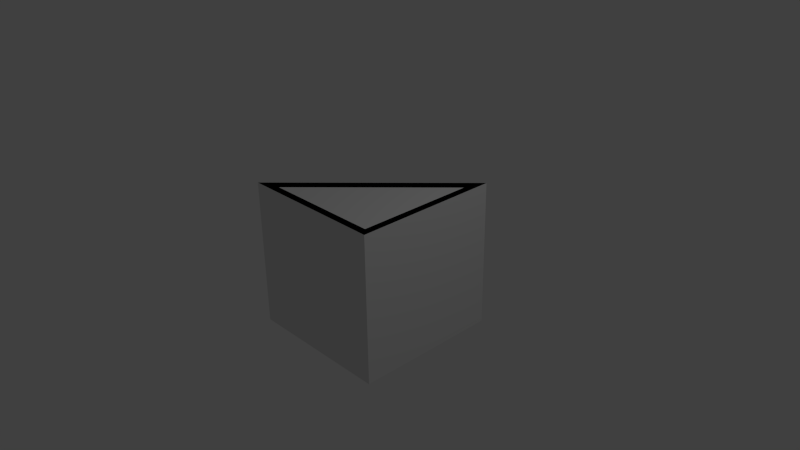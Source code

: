 # Source: v_1x1x1_g_45.blend  (saved by Blender 2.69.0; exported with 4.5.12 LTS)
import bpy
from mathutils import Matrix  # noqa: F401  (used for matrix-valued properties, if any)

bpy.ops.wm.read_factory_settings(use_empty=True)
scene = bpy.context.scene
scene.name = 'Scene'

# ---- collections
col_collection_1 = bpy.data.collections.new('Collection 1'); scene.collection.children.link(col_collection_1)

# ---- materials (node trees are filled in below, after node groups)
mat_material_001 = bpy.data.materials.new('Material.001')
mat_material_001.alpha_threshold = 0.0
mat_material_001.use_transparent_shadow = False
mat_material_001.roughness = 0.5
mat_material_001.line_color = (0.0, 0.0, 0.0, 1.0)
mat_material = bpy.data.materials.new('Material')
mat_material.alpha_threshold = 0.0
mat_material.use_transparent_shadow = False
mat_material.roughness = 0.5
mat_material.line_color = (0.0, 0.0, 0.0, 1.0)

# ---- material node trees

# ---- world
world_world = bpy.data.worlds.new('World'); scene.world = world_world
world_world.color = (0.05088, 0.05088, 0.05088)
world_world.use_sun_shadow = False
world_world.sun_shadow_jitter_overblur = 0.0
world_world.cycles.sampling_method = 'MANUAL'
world_world.cycles.sample_map_resolution = 256

# ---- cameras
cam_camera = bpy.data.cameras.new('Camera')
cam_camera.clip_end = 100.0
cam_camera.lens = 35.0
cam_camera.sensor_width = 32.0
cam_camera.sensor_height = 18.0
cam_camera.ortho_scale = 7.314
cam_camera.dof.focus_distance = 0.0
cam_camera.dof.aperture_fstop = 128.0

# ---- lights
light_lamp = bpy.data.lights.new('Lamp', 'POINT')
light_lamp.transmission_factor = 0.0
light_lamp.cutoff_distance = 30.0
light_lamp.energy = 100.0
light_lamp.shadow_buffer_clip_start = 1.001
light_lamp.shadow_soft_size = 0.1
light_lamp.shadow_maximum_resolution = 0.006
light_lamp.use_absolute_resolution = True
light_lamp.cycles.use_multiple_importance_sampling = False

# ---- meshes
me_cube_002 = bpy.data.meshes.new('Cube.002')
me_cube_002.from_pydata([(-1.0, -1.0, -1.0), (0.0, 0.0, -1.0), (1.0, 1.0, -1.0), (1.0, -1.0, -1.0), (-1.0, -1.0, 1.0), (0.0, 0.0, 1.0), (1.0, 1.0, 1.0), (1.0, -1.0, 1.0)], [], [(4, 5, 1, 0), (5, 6, 2, 1), (6, 7, 3, 2), (7, 4, 0, 3), (0, 1, 2, 3), (7, 6, 5, 4)])
me_cube_002.use_remesh_preserve_volume = False
me_cube_002.use_remesh_preserve_attributes = False
me_cube_002.use_mirror_vertex_groups = False
me_cube_002.update()
me_cube_001 = bpy.data.meshes.new('Cube.001')
me_cube_001.from_pydata([(1.0, -5.364e-07, 1.0), (0.9, -0.9, 1.0), (-2.682e-07, -0.9, 1.0), (0.9, 0.7, 1.0), (2.235e-07, -2.384e-07, 0.8586), (-0.45, -1.0, 1.0), (0.45, -0.9, 1.0), (0.45, 0.45, 1.0), (-0.45, -0.9, 1.0), (0.9, -0.9, 0.9636), (0.05, -0.15, 0.8586), (-0.15, -0.15, 0.8586), (-0.3, -0.3, 0.8586), (-0.4, -0.6, 0.8586), (-0.3, -0.5, 0.8586), (-0.55, -0.75, 0.8586), (-0.6, -0.6, 0.8586), (-0.45, -0.65, 0.8586), (0.8, 0.6, 0.8586), (0.75, 0.75, 0.8586), (0.65, 0.45, 0.8586), (0.5, 0.3, 0.8586), (0.3, 0.3, 0.8586), (0.3, 0.1, 0.8586), (0.9, -1.0, 1.0), (0.9, -3.502e-07, 1.0), (1.0, -0.9, 1.0), (-0.45, -0.9, 0.9836), (0.95, 0.75, 0.8586), (-2.682e-07, -0.9, 0.9636), (0.1, -0.1, 0.8586), (-0.9, -0.9, 1.0), (0.9, 0.45, 1.0), (-0.7, -0.9, 0.9636), (0.45, -1.0, 1.0), (0.9, 0.45, 0.9836), (0.9, -0.45, 1.0), (-0.35, -0.55, 1.0), (0.55, 0.35, 0.9836), (0.15, -0.05, 0.8586), (-0.1, -0.3, 0.8586), (2.347e-07, -0.2, 0.8586), (-0.25, -0.45, 0.8586), (-0.15, -0.35, 0.8586), (-0.7, -0.9, 0.8586), (-0.75, -0.75, 0.8586), (-0.6, -0.8, 0.8586), (0.9, 0.7, 0.8586), (0.6, 0.6, 0.8586), (0.75, 0.55, 0.8586), (0.6, 0.4, 0.8586), (0.35, 0.15, 0.8586), (0.45, 0.25, 0.8586), (0.2, -8.047e-07, 0.8586), (0.15, 0.15, 0.8586), (0.45, 0.45, 0.8586), (0.9, 0.9, 0.8586), (0.45, -0.9, 0.9836), (0.9, 0.9, 1.0), (-1.0, -1.0, 1.0), (0.1, -0.1, 0.9636), (1.0, 0.8, 1.0), (0.1, -0.1, 1.0), (-0.8, -1.0, 1.0), (1.0, 0.45, 1.0), (-1.0, -1.0, 0.8586), (1.0, 1.0, 0.8586), (0.9, -0.45, 0.9836), (-0.75, -0.95, 0.8586), (1.0, 1.0, 1.0), (1.0, -1.0, 1.0), (-0.7, -0.9, 1.0), (0.55, 0.35, 1.0), (1.0, -0.45, 1.0), (-0.45, -0.45, 1.0), (0.9, -3.502e-07, 0.9636), (-0.45, -0.45, 0.8586), (-5.364e-07, -1.0, 1.0), (2.384e-07, -2.98e-07, 1.0), (-0.35, -0.55, 0.9836), (-0.9, -0.9, 0.8586), (0.9, 0.7, 0.9636), (0.45, -0.45, 0.9886), (-0.35, -0.55, 0.8586), (0.55, 0.35, 0.8586), (1.0, -5.364e-07, -1.0), (0.9, -0.9, -1.0), (-2.682e-07, -0.9, -1.0), (0.9, 0.7, -1.0), (2.235e-07, -2.384e-07, -0.8586), (-0.45, -1.0, -1.0), (0.45, -0.9, -1.0), (0.45, 0.45, -1.0), (-0.45, -0.9, -1.0), (0.9, -0.9, -0.9636), (0.05, -0.15, -0.8586), (-0.15, -0.15, -0.8586), (-0.3, -0.3, -0.8586), (-0.4, -0.6, -0.8586), (-0.3, -0.5, -0.8586), (-0.55, -0.75, -0.8586), (-0.6, -0.6, -0.8586), (-0.45, -0.65, -0.8586), (0.8, 0.6, -0.8586), (0.75, 0.75, -0.8586), (0.65, 0.45, -0.8586), (0.5, 0.3, -0.8586), (0.3, 0.3, -0.8586), (0.3, 0.1, -0.8586), (0.9, -1.0, -1.0), (0.9, -3.502e-07, -1.0), (1.0, -0.9, -1.0), (-0.45, -0.9, -0.9836), (0.95, 0.75, -0.8586), (-2.682e-07, -0.9, -0.9636), (0.1, -0.1, -0.8586), (-0.9, -0.9, -1.0), (0.9, 0.45, -1.0), (-0.7, -0.9, -0.9636), (0.45, -1.0, -1.0), (0.9, 0.45, -0.9836), (0.9, -0.45, -1.0), (-0.35, -0.55, -1.0), (0.55, 0.35, -0.9836), (0.15, -0.05, -0.8586), (-0.1, -0.3, -0.8586), (2.347e-07, -0.2, -0.8586), (-0.25, -0.45, -0.8586), (-0.15, -0.35, -0.8586), (-0.7, -0.9, -0.8586), (-0.75, -0.75, -0.8586), (-0.6, -0.8, -0.8586), (0.9, 0.7, -0.8586), (0.6, 0.6, -0.8586), (0.75, 0.55, -0.8586), (0.6, 0.4, -0.8586), (0.35, 0.15, -0.8586), (0.45, 0.25, -0.8586), (0.2, -8.047e-07, -0.8586), (0.15, 0.15, -0.8586), (0.45, 0.45, -0.8586), (0.9, 0.9, -0.8586), (0.45, -0.9, -0.9836), (0.9, 0.9, -1.0), (-1.0, -1.0, -1.0), (0.1, -0.1, -0.9636), (3.986e-07, -2.57e-07, 0.0), (0.05, -0.15, 0.0), (-0.3, -0.3, 0.0), (-0.25, -0.45, 0.0), (-0.45, -0.45, 0.0), (-0.3, -0.5, 0.0), (-0.6, -0.6, 0.0), (-0.55, -0.75, 0.0), (-0.75, -0.75, 0.0), (-0.7, -0.9, 0.0), (0.5, 0.3, 0.0), (0.6, 0.4, 0.0), (0.15, 0.15, 0.0), (0.2, -5.662e-07, 0.0), (1.0, 1.0, 0.0), (-0.75, -0.95, 0.0), (0.9, 0.9, 0.0), (-1.0, -1.0, 0.0), (0.15, -0.05, 0.0), (-0.15, -0.15, 0.0), (-0.1, -0.3, 0.0), (1.155e-07, -0.2, 0.0), (-0.15, -0.35, 0.0), (-0.4, -0.6, 0.0), (-0.45, -0.65, 0.0), (-0.6, -0.8, 0.0), (0.75, 0.75, 0.0), (0.8, 0.6, 0.0), (0.9, 0.7, 0.0), (0.6, 0.6, 0.0), (0.65, 0.45, 0.0), (0.75, 0.55, 0.0), (0.45, 0.45, 0.0), (0.3, 0.3, 0.0), (0.35, 0.15, 0.0), (0.45, 0.25, 0.0), (0.3, 0.1, 0.0), (1.0, 0.8, -1.0), (0.1, -0.1, -1.0), (-0.8, -1.0, -1.0), (1.0, 0.45, -1.0), (-1.0, -1.0, -0.8586), (1.0, 1.0, -0.8586), (0.9, -0.45, -0.9836), (-0.75, -0.95, -0.8586), (1.0, 1.0, -1.0), (1.0, -1.0, -1.0), (-0.7, -0.9, -1.0), (0.55, 0.35, -1.0), (1.0, -0.45, -1.0), (-0.45, -0.45, -1.0), (0.9, -3.502e-07, -0.9636), (-0.45, -0.45, -0.8586), (-5.364e-07, -1.0, -1.0), (2.384e-07, -2.98e-07, -1.0), (-0.35, -0.55, -0.9836), (-0.9, -0.9, -0.8586), (0.9, 0.7, -0.9636), (0.45, -0.45, -0.9886), (-0.35, -0.55, -0.8586), (0.55, 0.35, -0.8586), (-0.9, -0.9, 0.0), (0.95, 0.75, 0.0), (1.0, -5.364e-07, 1.0), (0.9, -0.9, 1.0), (-2.682e-07, -0.9, 1.0), (0.9, 0.7, 1.0), (2.235e-07, -2.384e-07, 0.8586), (-0.45, -1.0, 1.0), (0.45, -0.9, 1.0), (0.45, 0.45, 1.0), (-0.45, -0.9, 1.0), (0.9, -0.9, 0.9636), (0.9, -1.0, 1.0), (0.9, -3.502e-07, 1.0), (1.0, -0.9, 1.0), (-0.45, -0.9, 0.9836), (0.95, 0.75, 0.8586), (-2.682e-07, -0.9, 0.9636), (0.1, -0.1, 0.8586), (-0.9, -0.9, 1.0), (0.9, 0.45, 1.0), (-0.7, -0.9, 0.9636), (0.45, -1.0, 1.0), (0.9, 0.45, 0.9836), (0.9, -0.45, 1.0), (-0.35, -0.55, 1.0), (0.55, 0.35, 0.9836), (0.45, 0.45, 0.8586), (0.9, 0.9, 0.8586), (0.45, -0.9, 0.9836), (0.9, 0.9, 1.0), (-1.0, -1.0, 1.0), (0.1, -0.1, 0.9636), (1.0, 0.8, 1.0), (0.1, -0.1, 1.0), (-0.8, -1.0, 1.0), (1.0, 0.45, 1.0), (-1.0, -1.0, 0.8586), (1.0, 1.0, 0.8586), (0.9, -0.45, 0.9836), (-0.75, -0.95, 0.8586), (1.0, 1.0, 1.0), (1.0, -1.0, 1.0), (-0.7, -0.9, 1.0), (0.55, 0.35, 1.0), (1.0, -0.45, 1.0), (-0.45, -0.45, 1.0), (0.9, -3.502e-07, 0.9636), (-0.45, -0.45, 0.8586), (-5.364e-07, -1.0, 1.0), (2.384e-07, -2.98e-07, 1.0), (-0.35, -0.55, 0.9836), (-0.9, -0.9, 0.8586), (0.9, 0.7, 0.9636), (0.45, -0.45, 0.9886), (-0.35, -0.55, 0.8586), (0.55, 0.35, 0.8586), (1.0, -5.364e-07, -1.0), (0.9, -0.9, -1.0), (-2.682e-07, -0.9, -1.0), (0.9, 0.7, -1.0), (2.235e-07, -2.384e-07, -0.8586), (-0.45, -1.0, -1.0), (0.45, -0.9, -1.0), (0.45, 0.45, -1.0), (-0.45, -0.9, -1.0), (0.9, -0.9, -0.9636), (0.9, -1.0, -1.0), (0.9, -3.502e-07, -1.0), (1.0, -0.9, -1.0), (-0.45, -0.9, -0.9836), (0.95, 0.75, -0.8586), (-2.682e-07, -0.9, -0.9636), (0.1, -0.1, -0.8586), (-0.9, -0.9, -1.0), (0.9, 0.45, -1.0), (-0.7, -0.9, -0.9636), (0.45, -1.0, -1.0), (0.9, 0.45, -0.9836), (0.9, -0.45, -1.0), (-0.35, -0.55, -1.0), (0.55, 0.35, -0.9836), (0.45, 0.45, -0.8586), (0.9, 0.9, -0.8586), (0.45, -0.9, -0.9836), (0.9, 0.9, -1.0), (-1.0, -1.0, -1.0), (0.1, -0.1, -0.9636), (1.0, 1.0, 0.0), (-0.75, -0.95, 0.0), (0.9, 0.9, 0.0), (-1.0, -1.0, 0.0), (1.0, 0.8, -1.0), (0.1, -0.1, -1.0), (-0.8, -1.0, -1.0), (1.0, 0.45, -1.0), (-1.0, -1.0, -0.8586), (1.0, 1.0, -0.8586), (0.9, -0.45, -0.9836), (-0.75, -0.95, -0.8586), (1.0, 1.0, -1.0), (1.0, -1.0, -1.0), (-0.7, -0.9, -1.0), (0.55, 0.35, -1.0), (1.0, -0.45, -1.0), (-0.45, -0.45, -1.0), (0.9, -3.502e-07, -0.9636), (-0.45, -0.45, -0.8586), (-5.364e-07, -1.0, -1.0), (2.384e-07, -2.98e-07, -1.0), (-0.35, -0.55, -0.9836), (-0.9, -0.9, -0.8586), (0.9, 0.7, -0.9636), (0.45, -0.45, -0.9886), (-0.35, -0.55, -0.8586), (0.55, 0.35, -0.8586), (-0.9, -0.9, 0.0), (0.95, 0.75, 0.0)], [], [(16, 152, 153, 15), (4, 146, 147, 10), (8, 2, 29, 27), (48, 49, 177, 175), (11, 165, 166, 40), (11, 41, 167, 165), (12, 148, 149, 42), (12, 43, 168, 148), (16, 17, 170, 152), (45, 154, 155, 44), (45, 46, 171, 154), (19, 172, 173, 18), (19, 47, 174, 172), (48, 175, 176, 20), (22, 179, 180, 51), (22, 52, 181, 179), (54, 158, 159, 53), (54, 23, 182, 158), (4, 39, 164, 146), (2, 6, 57, 29), (58, 56, 55, 7), (1, 6, 34, 24), (55, 178, 156, 21), (55, 50, 157, 178), (6, 1, 9, 57), (80, 76, 83, 68), (37, 74, 31, 71), (38, 81, 3, 72), (80, 31, 74, 76), (8, 71, 63, 5), (61, 3, 32, 64), (76, 150, 169, 13), (76, 14, 151, 150), (56, 162, 208, 28), (66, 160, 162, 56), (71, 31, 59, 63), (26, 1, 24, 70), (6, 2, 77, 34), (69, 58, 3, 61), (64, 32, 25, 0), (71, 8, 27, 33), (73, 36, 1, 26), (1, 36, 67, 9), (69, 66, 56, 58), (7, 55, 4, 78), (58, 7, 72, 3), (25, 32, 35, 75), (2, 8, 5, 77), (0, 25, 36, 73), (7, 78, 62, 72), (62, 78, 74, 37), (163, 65, 80, 207), (76, 74, 78, 4), (80, 68, 161, 207), (65, 59, 31, 80), (55, 56, 28, 84), (72, 62, 60, 38), (60, 62, 37, 79), (33, 79, 37, 71), (36, 25, 75, 67), (32, 3, 81, 35), (27, 29, 79, 33), (35, 81, 38, 75), (38, 60, 82, 75), (60, 79, 29, 82), (75, 82, 9, 67), (29, 57, 9, 82), (4, 55, 84, 30), (76, 4, 30, 83), (101, 100, 153, 152), (89, 95, 147, 146), (93, 112, 114, 87), (133, 175, 177, 134), (96, 125, 166, 165), (96, 165, 167, 126), (97, 127, 149, 148), (97, 148, 168, 128), (101, 152, 170, 102), (130, 129, 155, 154), (130, 154, 171, 131), (104, 103, 173, 172), (104, 172, 174, 132), (133, 105, 176, 175), (107, 136, 180, 179), (107, 179, 181, 137), (139, 138, 159, 158), (139, 158, 182, 108), (89, 146, 164, 124), (87, 114, 142, 91), (143, 92, 140, 141), (86, 109, 119, 91), (140, 106, 156, 178), (140, 178, 157, 135), (91, 142, 94, 86), (202, 190, 205, 198), (122, 193, 116, 196), (123, 194, 88, 203), (202, 198, 196, 116), (93, 90, 185, 193), (183, 186, 117, 88), (198, 98, 169, 150), (198, 150, 151, 99), (141, 113, 208, 162), (188, 141, 162, 160), (193, 185, 144, 116), (111, 192, 109, 86), (91, 119, 199, 87), (191, 183, 88, 143), (186, 85, 110, 117), (193, 118, 112, 93), (195, 111, 86, 121), (86, 94, 189, 121), (191, 143, 141, 188), (92, 200, 89, 140), (143, 88, 194, 92), (110, 197, 120, 117), (87, 199, 90, 93), (85, 195, 121, 110), (92, 194, 184, 200), (184, 122, 196, 200), (163, 207, 202, 187), (198, 89, 200, 196), (202, 207, 161, 190), (187, 202, 116, 144), (140, 206, 113, 141), (194, 123, 145, 184), (145, 201, 122, 184), (118, 193, 122, 201), (121, 189, 197, 110), (117, 120, 203, 88), (112, 118, 201, 114), (120, 197, 123, 203), (123, 197, 204, 145), (145, 204, 114, 201), (197, 189, 94, 204), (114, 204, 94, 142), (89, 115, 206, 140), (198, 205, 115, 89), (217, 222, 224, 211), (211, 224, 236, 215), (237, 216, 234, 235), (210, 219, 229, 215), (215, 236, 218, 210), (259, 247, 262, 255), (232, 250, 226, 253), (233, 251, 212, 260), (259, 255, 253, 226), (217, 214, 242, 250), (240, 243, 227, 212), (235, 223, 324, 297), (245, 235, 297, 295), (250, 242, 238, 226), (221, 249, 219, 210), (215, 229, 256, 211), (248, 240, 212, 237), (243, 209, 220, 227), (250, 228, 222, 217), (252, 221, 210, 231), (210, 218, 246, 231), (248, 237, 235, 245), (216, 257, 213, 234), (237, 212, 251, 216), (220, 254, 230, 227), (211, 256, 214, 217), (209, 252, 231, 220), (216, 251, 241, 257), (241, 232, 253, 257), (298, 323, 259, 244), (255, 213, 257, 253), (259, 323, 296, 247), (244, 259, 226, 238), (234, 263, 223, 235), (251, 233, 239, 241), (239, 258, 232, 241), (228, 250, 232, 258), (231, 246, 254, 220), (227, 230, 260, 212), (222, 228, 258, 224), (230, 254, 233, 260), (233, 254, 261, 239), (239, 261, 224, 258), (254, 246, 218, 261), (224, 261, 218, 236), (213, 225, 263, 234), (255, 262, 225, 213), (272, 266, 279, 277), (266, 270, 291, 279), (292, 290, 289, 271), (265, 270, 284, 274), (270, 265, 273, 291), (318, 314, 321, 306), (287, 312, 281, 309), (288, 319, 267, 310), (318, 281, 312, 314), (272, 309, 301, 269), (299, 267, 282, 302), (290, 297, 324, 278), (304, 295, 297, 290), (309, 281, 293, 301), (276, 265, 274, 308), (270, 266, 315, 284), (307, 292, 267, 299), (302, 282, 275, 264), (309, 272, 277, 283), (311, 286, 265, 276), (265, 286, 305, 273), (307, 304, 290, 292), (271, 289, 268, 316), (292, 271, 310, 267), (275, 282, 285, 313), (266, 272, 269, 315), (264, 275, 286, 311), (271, 316, 300, 310), (300, 316, 312, 287), (298, 303, 318, 323), (314, 312, 316, 268), (318, 306, 296, 323), (303, 293, 281, 318), (289, 290, 278, 322), (310, 300, 294, 288), (294, 300, 287, 317), (283, 317, 287, 309), (286, 275, 313, 305), (282, 267, 319, 285), (277, 279, 317, 283), (285, 319, 288, 313), (288, 294, 320, 313), (294, 317, 279, 320), (313, 320, 273, 305), (279, 291, 273, 320), (268, 289, 322, 280), (314, 268, 280, 321)])
me_cube_001.polygons.foreach_set('material_index', [0, 0, 1, 0, 0, 0, 0, 0, 0, 0, 0, 0, 0, 0, 0, 0, 0, 0, 0, 1, 1, 1, 0, 0, 1, 1, 1, 0, 1, 1, 1, 0, 0, 0, 1, 1, 1, 1, 1, 1, 1, 1, 1, 1, 1, 1, 1, 1, 1, 1, 1, 1, 1, 0, 1, 1, 0, 0, 0, 1, 1, 0, 0, 0, 0, 0, 0, 1, 1, 0, 0, 1, 0, 0, 0, 0, 0, 0, 0, 0, 0, 0, 0, 0, 0, 0, 0, 0, 1, 1, 1, 0, 0, 1, 1, 1, 0, 1, 1, 1, 0, 0, 0, 1, 1, 1, 1, 1, 1, 1, 1, 1, 1, 1, 1, 1, 1, 1, 1, 1, 1, 1, 0, 1, 1, 0, 0, 0, 1, 1, 0, 0, 0, 0, 0, 0, 1, 1, 1, 1, 1, 1, 1, 1, 1, 0, 1, 1, 1, 0, 1, 1, 1, 1, 1, 1, 1, 1, 1, 1, 1, 1, 1, 1, 1, 1, 1, 1, 1, 0, 1, 1, 0, 0, 0, 1, 1, 0, 0, 0, 0, 0, 0, 1, 1, 1, 1, 1, 1, 1, 1, 1, 0, 1, 1, 1, 0, 1, 1, 1, 1, 1, 1, 1, 1, 1, 1, 1, 1, 1, 1, 1, 1, 1, 1, 1, 0, 1, 1, 0, 0, 0, 1, 1, 0, 0, 0, 0, 0, 0, 1, 1])
_uv = me_cube_001.uv_layers.new(name='UVMap')
_uv.uv.foreach_set('vector', [0.5486, 0.8056, 0.6229, 0.8056, 0.6229, 0.8193, 0.5486, 0.8193, 0.1041, 0.7709, 0.1783, 0.7709, 0.1783, 0.7846, 0.1041, 0.7846, 0.8185, 0.4866, 0.8185, 0.4036, 0.8332, 0.4036, 0.8295, 0.4866, 0.8923, 0.9505, 0.8786, 0.9505, 0.8786, 0.8762, 0.8923, 0.8762, 0.8138, 0.802, 0.8138, 0.8762, 0.8001, 0.8762, 0.8001, 0.802, 0.8138, 0.802, 0.8274, 0.802, 0.8274, 0.8762, 0.8138, 0.8762, 0.1041, 0.8494, 0.1783, 0.8494, 0.1783, 0.863, 0.1041, 0.863, 0.1041, 0.8494, 0.1041, 0.8357, 0.1783, 0.8357, 0.1783, 0.8494, 0.5486, 0.8056, 0.5486, 0.7919, 0.6229, 0.7919, 0.6229, 0.8056, 0.5486, 0.8841, 0.6229, 0.8841, 0.6229, 0.8978, 0.5486, 0.8978, 0.5486, 0.8841, 0.5486, 0.8704, 0.6229, 0.8704, 0.6229, 0.8841, 0.1041, 0.9279, 0.1783, 0.9279, 0.1783, 0.9415, 0.1041, 0.9415, 0.1041, 0.9279, 0.1041, 0.9142, 0.1783, 0.9142, 0.1783, 0.9279, 0.8923, 0.9505, 0.8923, 0.8762, 0.9059, 0.8762, 0.9059, 0.9505, 0.03925, 0.7572, 0.03925, 0.8315, 0.02557, 0.8315, 0.02557, 0.7572, 0.03925, 0.7572, 0.05292, 0.7572, 0.05292, 0.8315, 0.03925, 0.8315, 0.3397, 0.7572, 0.3397, 0.8315, 0.326, 0.8315, 0.326, 0.7572, 0.3397, 0.7572, 0.3534, 0.7572, 0.3534, 0.8315, 0.3397, 0.8315, 0.1041, 0.7709, 0.1041, 0.7572, 0.1783, 0.7572, 0.1783, 0.7709, 0.8185, 0.4036, 0.8185, 0.3205, 0.8295, 0.3205, 0.8332, 0.4036, 0.4453, 0.05165, 0.4714, 0.05165, 0.4714, 0.169, 0.4453, 0.169, 0.8185, 0.2375, 0.8185, 0.3205, 0.8001, 0.3205, 0.8001, 0.2375, 0.8138, 0.7508, 0.8138, 0.6765, 0.8274, 0.6765, 0.8274, 0.7508, 0.8138, 0.7508, 0.8001, 0.7508, 0.8001, 0.6765, 0.8138, 0.6765, 0.8185, 0.3205, 0.8185, 0.2375, 0.8332, 0.2375, 0.8295, 0.3205, 0.4714, 0.5212, 0.4714, 0.4038, 0.4975, 0.4038, 0.4975, 0.5082, 0.4192, 0.4038, 0.4453, 0.4038, 0.4453, 0.5212, 0.4192, 0.4951, 0.4082, 0.169, 0.4045, 0.07774, 0.4192, 0.07774, 0.4192, 0.169, 0.4714, 0.5212, 0.4453, 0.5212, 0.4453, 0.4038, 0.4714, 0.4038, 0.8185, 0.4866, 0.8185, 0.5327, 0.8001, 0.5511, 0.8001, 0.4866, 0.3534, 0.3402, 0.3343, 0.3224, 0.3325, 0.2758, 0.3511, 0.2755, 0.8923, 0.7508, 0.8923, 0.6765, 0.9059, 0.6765, 0.9059, 0.7508, 0.8923, 0.7508, 0.8786, 0.7508, 0.8786, 0.6765, 0.8923, 0.6765, 0.7111, 0.4425, 0.7111, 0.3308, 0.7316, 0.3308, 0.7316, 0.4425, 0.6927, 0.4425, 0.6927, 0.3308, 0.7111, 0.3308, 0.7111, 0.4425, 0.4192, 0.4951, 0.4453, 0.5212, 0.4453, 0.5473, 0.4192, 0.5212, 0.8185, 0.2191, 0.8185, 0.2375, 0.8001, 0.2375, 0.8001, 0.2191, 0.8185, 0.3205, 0.8185, 0.4036, 0.8001, 0.4036, 0.8001, 0.3205, 0.4453, 0.02557, 0.4453, 0.05165, 0.4192, 0.07774, 0.4192, 0.05165, 0.3511, 0.2755, 0.3325, 0.2758, 0.3333, 0.1922, 0.3517, 0.1923, 0.8185, 0.5327, 0.8185, 0.4866, 0.8295, 0.4866, 0.8332, 0.5327, 0.3513, 0.1093, 0.3328, 0.1092, 0.3349, 0.02574, 0.3534, 0.02622, 0.3349, 0.02574, 0.3328, 0.1092, 0.3218, 0.1091, 0.3203, 0.02557, 0.4453, 0.02557, 0.4714, 0.02557, 0.4714, 0.05165, 0.4453, 0.05165, 0.4453, 0.169, 0.4714, 0.169, 0.4714, 0.2864, 0.4453, 0.2864, 0.4453, 0.05165, 0.4453, 0.169, 0.4192, 0.169, 0.4192, 0.07774, 0.3333, 0.1922, 0.3325, 0.2758, 0.3215, 0.2758, 0.3187, 0.1922, 0.8185, 0.4036, 0.8185, 0.4866, 0.8001, 0.4866, 0.8001, 0.4036, 0.3517, 0.1923, 0.3333, 0.1922, 0.3328, 0.1092, 0.3513, 0.1093, 0.4453, 0.169, 0.4453, 0.2864, 0.4192, 0.2864, 0.4192, 0.169, 0.4192, 0.2864, 0.4453, 0.2864, 0.4453, 0.4038, 0.4192, 0.4038, 0.4435, 0.7101, 0.4435, 0.8218, 0.4251, 0.8218, 0.4251, 0.7101, 0.4714, 0.4038, 0.4453, 0.4038, 0.4453, 0.2864, 0.4714, 0.2864, 0.4251, 0.8218, 0.4045, 0.8218, 0.4045, 0.7101, 0.4251, 0.7101, 0.4714, 0.5473, 0.4453, 0.5473, 0.4453, 0.5212, 0.4714, 0.5212, 0.4714, 0.169, 0.4714, 0.05165, 0.4975, 0.0647, 0.4975, 0.169, 0.4192, 0.169, 0.4192, 0.2864, 0.4045, 0.2864, 0.4082, 0.169, 0.4045, 0.2864, 0.4192, 0.2864, 0.4192, 0.4038, 0.4082, 0.4038, 0.4045, 0.4951, 0.4082, 0.4038, 0.4192, 0.4038, 0.4192, 0.4951, 0.3328, 0.1092, 0.3333, 0.1922, 0.3187, 0.1922, 0.3218, 0.1091, 0.3325, 0.2758, 0.3343, 0.3224, 0.3197, 0.3227, 0.3215, 0.2758, 0.07175, 0.02602, 0.1547, 0.02603, 0.09013, 0.09047, 0.02557, 0.02604, 0.3215, 0.2758, 0.3197, 0.3227, 0.2558, 0.2564, 0.3187, 0.1922, 0.2558, 0.2564, 0.1731, 0.1734, 0.2379, 0.1088, 0.3187, 0.1922, 0.1731, 0.1734, 0.09013, 0.09047, 0.1547, 0.02603, 0.2379, 0.1088, 0.3187, 0.1922, 0.2379, 0.1088, 0.3203, 0.02557, 0.3218, 0.1091, 0.1547, 0.02603, 0.2376, 0.02593, 0.3203, 0.02557, 0.2379, 0.1088, 0.4714, 0.2864, 0.4714, 0.169, 0.4975, 0.169, 0.4975, 0.2864, 0.4714, 0.4038, 0.4714, 0.2864, 0.4975, 0.2864, 0.4975, 0.4038, 0.6972, 0.8056, 0.6972, 0.8193, 0.6229, 0.8193, 0.6229, 0.8056, 0.2526, 0.7709, 0.2526, 0.7846, 0.1783, 0.7846, 0.1783, 0.7709, 0.3325, 0.6416, 0.3214, 0.6416, 0.3187, 0.558, 0.3333, 0.558, 0.8923, 0.802, 0.8923, 0.8762, 0.8786, 0.8762, 0.8786, 0.802, 0.8138, 0.9505, 0.8001, 0.9505, 0.8001, 0.8762, 0.8138, 0.8762, 0.8138, 0.9505, 0.8138, 0.8762, 0.8274, 0.8762, 0.8274, 0.9505, 0.2526, 0.8494, 0.2526, 0.863, 0.1783, 0.863, 0.1783, 0.8494, 0.2526, 0.8494, 0.1783, 0.8494, 0.1783, 0.8357, 0.2526, 0.8357, 0.6972, 0.8056, 0.6229, 0.8056, 0.6229, 0.7919, 0.6972, 0.7919, 0.6972, 0.8841, 0.6972, 0.8978, 0.6229, 0.8978, 0.6229, 0.8841, 0.6972, 0.8841, 0.6229, 0.8841, 0.6229, 0.8704, 0.6972, 0.8704, 0.2526, 0.9279, 0.2526, 0.9415, 0.1783, 0.9415, 0.1783, 0.9279, 0.2526, 0.9279, 0.1783, 0.9279, 0.1783, 0.9142, 0.2526, 0.9142, 0.8923, 0.802, 0.9059, 0.802, 0.9059, 0.8762, 0.8923, 0.8762, 0.03925, 0.9058, 0.02557, 0.9058, 0.02557, 0.8315, 0.03925, 0.8315, 0.03925, 0.9058, 0.03925, 0.8315, 0.05292, 0.8315, 0.05292, 0.9058, 0.3397, 0.9058, 0.326, 0.9058, 0.326, 0.8315, 0.3397, 0.8315, 0.3397, 0.9058, 0.3397, 0.8315, 0.3534, 0.8315, 0.3534, 0.9058, 0.2526, 0.7709, 0.1783, 0.7709, 0.1783, 0.7572, 0.2526, 0.7572, 0.3333, 0.558, 0.3187, 0.558, 0.3217, 0.4749, 0.3327, 0.4749, 0.5894, 0.5212, 0.5894, 0.4038, 0.6154, 0.4038, 0.6154, 0.5212, 0.3349, 0.3916, 0.3534, 0.392, 0.3513, 0.4751, 0.3327, 0.4749, 0.8138, 0.6023, 0.8274, 0.6023, 0.8274, 0.6765, 0.8138, 0.6765, 0.8138, 0.6023, 0.8138, 0.6765, 0.8001, 0.6765, 0.8001, 0.6023, 0.3327, 0.4749, 0.3217, 0.4749, 0.3203, 0.3914, 0.3349, 0.3916, 0.6154, 0.05165, 0.6415, 0.0647, 0.6415, 0.169, 0.6154, 0.169, 0.5633, 0.169, 0.5633, 0.07774, 0.5894, 0.05165, 0.5894, 0.169, 0.5523, 0.4038, 0.5633, 0.4038, 0.5633, 0.4951, 0.5486, 0.4951, 0.6154, 0.05165, 0.6154, 0.169, 0.5894, 0.169, 0.5894, 0.05165, 0.3325, 0.6416, 0.3511, 0.6413, 0.3534, 0.7061, 0.3342, 0.6882, 0.9175, 0.02557, 0.9175, 0.09012, 0.899, 0.09012, 0.899, 0.04401, 0.8923, 0.6023, 0.9059, 0.6023, 0.9059, 0.6765, 0.8923, 0.6765, 0.8923, 0.6023, 0.8923, 0.6765, 0.8786, 0.6765, 0.8786, 0.6023, 0.7111, 0.2191, 0.7316, 0.2191, 0.7316, 0.3308, 0.7111, 0.3308, 0.6927, 0.2191, 0.7111, 0.2191, 0.7111, 0.3308, 0.6927, 0.3308, 0.5633, 0.07774, 0.5633, 0.05165, 0.5894, 0.02557, 0.5894, 0.05165, 0.9175, 0.3391, 0.9175, 0.3576, 0.899, 0.3576, 0.899, 0.3392, 0.3327, 0.4749, 0.3513, 0.4751, 0.3517, 0.5581, 0.3333, 0.558, 0.5894, 0.5473, 0.5633, 0.5212, 0.5633, 0.4951, 0.5894, 0.5212, 0.9175, 0.09012, 0.9175, 0.1731, 0.899, 0.1731, 0.899, 0.09012, 0.3342, 0.6882, 0.3196, 0.6885, 0.3214, 0.6416, 0.3325, 0.6416, 0.9175, 0.2561, 0.9175, 0.3391, 0.899, 0.3392, 0.899, 0.2561, 0.899, 0.3392, 0.8843, 0.3392, 0.888, 0.2561, 0.899, 0.2561, 0.5894, 0.5473, 0.5894, 0.5212, 0.6154, 0.5212, 0.6154, 0.5473, 0.5894, 0.4038, 0.5894, 0.2864, 0.6154, 0.2864, 0.6154, 0.4038, 0.5894, 0.5212, 0.5633, 0.4951, 0.5633, 0.4038, 0.5894, 0.4038, 0.899, 0.1731, 0.8843, 0.1731, 0.888, 0.09012, 0.899, 0.09012, 0.3333, 0.558, 0.3517, 0.5581, 0.3511, 0.6413, 0.3325, 0.6416, 0.9175, 0.1731, 0.9175, 0.2561, 0.899, 0.2561, 0.899, 0.1731, 0.5894, 0.4038, 0.5633, 0.4038, 0.5633, 0.2864, 0.5894, 0.2864, 0.5633, 0.2864, 0.5633, 0.169, 0.5894, 0.169, 0.5894, 0.2864, 0.4435, 0.7101, 0.4251, 0.7101, 0.4251, 0.5984, 0.4435, 0.5984, 0.6154, 0.169, 0.6154, 0.2864, 0.5894, 0.2864, 0.5894, 0.169, 0.4251, 0.5984, 0.4251, 0.7101, 0.4045, 0.7101, 0.4045, 0.5984, 0.6154, 0.02557, 0.6154, 0.05165, 0.5894, 0.05165, 0.5894, 0.02557, 0.6154, 0.4038, 0.6415, 0.4038, 0.6415, 0.5082, 0.6154, 0.5212, 0.5633, 0.4038, 0.5523, 0.4038, 0.5486, 0.2864, 0.5633, 0.2864, 0.5486, 0.2864, 0.5523, 0.169, 0.5633, 0.169, 0.5633, 0.2864, 0.5486, 0.07774, 0.5633, 0.07774, 0.5633, 0.169, 0.5523, 0.169, 0.899, 0.2561, 0.888, 0.2561, 0.8843, 0.1731, 0.899, 0.1731, 0.899, 0.09012, 0.888, 0.09012, 0.8844, 0.04401, 0.899, 0.04401, 0.3214, 0.6416, 0.3196, 0.6885, 0.2558, 0.6222, 0.3187, 0.558, 0.07175, 0.3918, 0.1547, 0.3918, 0.09011, 0.4562, 0.02557, 0.3918, 0.09011, 0.4562, 0.1547, 0.3918, 0.2378, 0.4746, 0.173, 0.5391, 0.173, 0.5391, 0.2378, 0.4746, 0.3187, 0.558, 0.2558, 0.6222, 0.1547, 0.3918, 0.2376, 0.3917, 0.3203, 0.3914, 0.2378, 0.4746, 0.3187, 0.558, 0.2378, 0.4746, 0.3203, 0.3914, 0.3217, 0.4749, 0.6154, 0.2864, 0.6415, 0.2864, 0.6415, 0.4038, 0.6154, 0.4038, 0.6154, 0.169, 0.6415, 0.169, 0.6415, 0.2864, 0.6154, 0.2864, 0.5927, 0.7327, 0.5926, 0.7316, 0.6219, 0.73, 0.622, 0.7323, 0.622, 0.7323, 0.6219, 0.73, 0.6511, 0.7308, 0.6511, 0.7319, 0.6781, 0.6114, 0.6494, 0.6416, 0.6428, 0.6351, 0.6714, 0.6051, 0.6803, 0.7325, 0.6802, 0.739, 0.6511, 0.7384, 0.6511, 0.7319, 0.6511, 0.7319, 0.6511, 0.7308, 0.6804, 0.7302, 0.6803, 0.7325, 0.5552, 0.7232, 0.552, 0.7134, 0.5782, 0.6876, 0.5847, 0.6941, 0.5979, 0.7072, 0.5746, 0.7299, 0.5616, 0.7298, 0.5913, 0.7006, 0.6568, 0.6488, 0.6561, 0.648, 0.6784, 0.6244, 0.6801, 0.6261, 0.5552, 0.7232, 0.5847, 0.6941, 0.5913, 0.7006, 0.5616, 0.7298, 0.5927, 0.7327, 0.593, 0.7392, 0.5705, 0.7408, 0.5765, 0.7339, 0.6892, 0.6201, 0.688, 0.6426, 0.6815, 0.6424, 0.6824, 0.6262, 0.8935, 0.4394, 0.9038, 0.4394, 0.9038, 0.4953, 0.8935, 0.4953, 0.8843, 0.4394, 0.8935, 0.4394, 0.8935, 0.4953, 0.8843, 0.4953, 0.5746, 0.7299, 0.5681, 0.7364, 0.5551, 0.7363, 0.5616, 0.7298, 0.6868, 0.7326, 0.6867, 0.7391, 0.6802, 0.739, 0.6803, 0.7325, 0.6511, 0.7319, 0.6511, 0.7384, 0.622, 0.7388, 0.622, 0.7323, 0.6844, 0.6048, 0.6847, 0.6178, 0.6784, 0.6244, 0.6781, 0.6114, 0.688, 0.6426, 0.688, 0.6717, 0.6816, 0.6717, 0.6815, 0.6424, 0.5765, 0.7339, 0.5763, 0.7316, 0.5926, 0.7316, 0.5927, 0.7327, 0.6881, 0.7007, 0.6892, 0.7298, 0.6827, 0.7301, 0.6816, 0.7009, 0.6827, 0.7301, 0.6804, 0.7302, 0.6806, 0.7009, 0.6816, 0.7009, 0.6844, 0.6048, 0.6781, 0.6114, 0.6714, 0.6051, 0.6777, 0.5984, 0.6494, 0.6416, 0.6203, 0.671, 0.6137, 0.6646, 0.6428, 0.6351, 0.6781, 0.6114, 0.6784, 0.6244, 0.6561, 0.648, 0.6494, 0.6416, 0.6816, 0.6717, 0.6793, 0.6717, 0.6804, 0.6424, 0.6815, 0.6424, 0.622, 0.7323, 0.622, 0.7388, 0.593, 0.7392, 0.5927, 0.7327, 0.688, 0.6717, 0.6881, 0.7007, 0.6816, 0.7009, 0.6816, 0.6717, 0.6494, 0.6416, 0.6561, 0.648, 0.6268, 0.6775, 0.6203, 0.671, 0.6268, 0.6775, 0.5979, 0.7072, 0.5913, 0.7006, 0.6203, 0.671, 0.9744, 0.4953, 0.9652, 0.4953, 0.9652, 0.4394, 0.9744, 0.4394, 0.5847, 0.6941, 0.6137, 0.6646, 0.6203, 0.671, 0.5913, 0.7006, 0.9652, 0.4394, 0.9652, 0.4953, 0.955, 0.4953, 0.955, 0.4394, 0.5486, 0.7297, 0.5552, 0.7232, 0.5616, 0.7298, 0.5551, 0.7363, 0.6428, 0.6351, 0.6362, 0.6287, 0.6615, 0.6021, 0.6714, 0.6051, 0.6561, 0.648, 0.6568, 0.6488, 0.6285, 0.6791, 0.6268, 0.6775, 0.6285, 0.6791, 0.5986, 0.708, 0.5979, 0.7072, 0.6268, 0.6775, 0.5763, 0.7316, 0.5746, 0.7299, 0.5979, 0.7072, 0.5986, 0.708, 0.6816, 0.7009, 0.6806, 0.7009, 0.6793, 0.6717, 0.6816, 0.6717, 0.6815, 0.6424, 0.6804, 0.6424, 0.6801, 0.6261, 0.6824, 0.6262, 0.5926, 0.7316, 0.5763, 0.7316, 0.5986, 0.708, 0.6219, 0.73, 0.6804, 0.6424, 0.6793, 0.6717, 0.6568, 0.6488, 0.6801, 0.6261, 0.6568, 0.6488, 0.6793, 0.6717, 0.6511, 0.7014, 0.6285, 0.6791, 0.6285, 0.6791, 0.6511, 0.7014, 0.6219, 0.73, 0.5986, 0.708, 0.6793, 0.6717, 0.6806, 0.7009, 0.6804, 0.7302, 0.6511, 0.7014, 0.6219, 0.73, 0.6511, 0.7014, 0.6804, 0.7302, 0.6511, 0.7308, 0.6137, 0.6646, 0.6072, 0.6582, 0.6362, 0.6287, 0.6428, 0.6351, 0.5847, 0.6941, 0.5782, 0.6876, 0.6072, 0.6582, 0.6137, 0.6646, 0.8255, 0.06957, 0.8256, 0.09886, 0.8233, 0.09887, 0.8244, 0.06954, 0.8256, 0.09886, 0.8257, 0.128, 0.8246, 0.1281, 0.8233, 0.09887, 0.7057, 0.157, 0.6992, 0.1504, 0.7288, 0.1213, 0.7353, 0.1278, 0.8267, 0.1572, 0.8257, 0.128, 0.8321, 0.1279, 0.8332, 0.157, 0.8257, 0.128, 0.8267, 0.1572, 0.8244, 0.1573, 0.8246, 0.1281, 0.8154, 0.03224, 0.7868, 0.0623, 0.7802, 0.05589, 0.8056, 0.02923, 0.8001, 0.07521, 0.7934, 0.06873, 0.8221, 0.03858, 0.8224, 0.05159, 0.7427, 0.1351, 0.7203, 0.1588, 0.7187, 0.1571, 0.7419, 0.1344, 0.8154, 0.03224, 0.8221, 0.03858, 0.7934, 0.06873, 0.7868, 0.0623, 0.8255, 0.06957, 0.8264, 0.05335, 0.8332, 0.04727, 0.832, 0.06976, 0.7145, 0.168, 0.7205, 0.1611, 0.7367, 0.1599, 0.737, 0.1664, 0.8935, 0.5511, 0.8935, 0.4953, 0.9038, 0.4953, 0.9038, 0.5511, 0.8843, 0.5511, 0.8843, 0.4953, 0.8935, 0.4953, 0.8935, 0.5511, 0.8224, 0.05159, 0.8221, 0.03858, 0.8284, 0.03191, 0.8287, 0.04492, 0.8242, 0.1661, 0.8244, 0.1597, 0.8308, 0.1598, 0.8307, 0.1663, 0.8257, 0.128, 0.8256, 0.09886, 0.8321, 0.09884, 0.8321, 0.1279, 0.6991, 0.1634, 0.7057, 0.157, 0.7187, 0.1571, 0.7121, 0.1635, 0.737, 0.1664, 0.7367, 0.1599, 0.766, 0.1595, 0.7661, 0.166, 0.8264, 0.05335, 0.8255, 0.06957, 0.8244, 0.06954, 0.8241, 0.05321, 0.7951, 0.1655, 0.7951, 0.1591, 0.8244, 0.1597, 0.8242, 0.1661, 0.8244, 0.1597, 0.7951, 0.1591, 0.7951, 0.158, 0.8244, 0.1573, 0.6991, 0.1634, 0.6927, 0.1569, 0.6992, 0.1504, 0.7057, 0.157, 0.7353, 0.1278, 0.7288, 0.1213, 0.7577, 0.09176, 0.7643, 0.09819, 0.7057, 0.157, 0.7353, 0.1278, 0.7419, 0.1344, 0.7187, 0.1571, 0.766, 0.1595, 0.7367, 0.1599, 0.7367, 0.1588, 0.766, 0.1572, 0.8256, 0.09886, 0.8255, 0.06957, 0.832, 0.06976, 0.8321, 0.09884, 0.7661, 0.166, 0.766, 0.1595, 0.7951, 0.1591, 0.7951, 0.1655, 0.7353, 0.1278, 0.7643, 0.09819, 0.7708, 0.1046, 0.7419, 0.1344, 0.7708, 0.1046, 0.7643, 0.09819, 0.7934, 0.06873, 0.8001, 0.07521, 0.9744, 0.4953, 0.9744, 0.5511, 0.9652, 0.5511, 0.9652, 0.4953, 0.7868, 0.0623, 0.7934, 0.06873, 0.7643, 0.09819, 0.7577, 0.09176, 0.9652, 0.5511, 0.955, 0.5511, 0.955, 0.4953, 0.9652, 0.4953, 0.8217, 0.02557, 0.8284, 0.03191, 0.8221, 0.03858, 0.8154, 0.03224, 0.7288, 0.1213, 0.6992, 0.1504, 0.696, 0.1406, 0.7223, 0.1148, 0.7419, 0.1344, 0.7708, 0.1046, 0.7725, 0.1063, 0.7427, 0.1351, 0.7725, 0.1063, 0.7708, 0.1046, 0.8001, 0.07521, 0.8008, 0.07595, 0.8241, 0.05321, 0.8008, 0.07595, 0.8001, 0.07521, 0.8224, 0.05159, 0.7951, 0.1591, 0.766, 0.1595, 0.766, 0.1572, 0.7951, 0.158, 0.7367, 0.1599, 0.7205, 0.1611, 0.7203, 0.1588, 0.7367, 0.1588, 0.8244, 0.06954, 0.8233, 0.09887, 0.8008, 0.07595, 0.8241, 0.05321, 0.7367, 0.1588, 0.7203, 0.1588, 0.7427, 0.1351, 0.766, 0.1572, 0.7427, 0.1351, 0.7725, 0.1063, 0.7952, 0.1286, 0.766, 0.1572, 0.7725, 0.1063, 0.8008, 0.07595, 0.8233, 0.09887, 0.7952, 0.1286, 0.766, 0.1572, 0.7952, 0.1286, 0.8244, 0.1573, 0.7951, 0.158, 0.8233, 0.09887, 0.8246, 0.1281, 0.8244, 0.1573, 0.7952, 0.1286, 0.7577, 0.09176, 0.7288, 0.1213, 0.7223, 0.1148, 0.7512, 0.08533, 0.7868, 0.0623, 0.7577, 0.09176, 0.7512, 0.08533, 0.7802, 0.05589])
_uv.active_render = True
_uv = me_cube_001.uv_layers.new(name='UVMap.001')
_uv.uv.foreach_set('vector', [0.5486, 0.8056, 0.6229, 0.8056, 0.6229, 0.8193, 0.5486, 0.8193, 0.1041, 0.7709, 0.1783, 0.7709, 0.1783, 0.7846, 0.1041, 0.7846, 0.8185, 0.4866, 0.8185, 0.4036, 0.8332, 0.4036, 0.8295, 0.4866, 0.8923, 0.9505, 0.8786, 0.9505, 0.8786, 0.8762, 0.8923, 0.8762, 0.8138, 0.802, 0.8138, 0.8762, 0.8001, 0.8762, 0.8001, 0.802, 0.8138, 0.802, 0.8274, 0.802, 0.8274, 0.8762, 0.8138, 0.8762, 0.1041, 0.8494, 0.1783, 0.8494, 0.1783, 0.863, 0.1041, 0.863, 0.1041, 0.8494, 0.1041, 0.8357, 0.1783, 0.8357, 0.1783, 0.8494, 0.5486, 0.8056, 0.5486, 0.7919, 0.6229, 0.7919, 0.6229, 0.8056, 0.5486, 0.8841, 0.6229, 0.8841, 0.6229, 0.8978, 0.5486, 0.8978, 0.5486, 0.8841, 0.5486, 0.8704, 0.6229, 0.8704, 0.6229, 0.8841, 0.1041, 0.9279, 0.1783, 0.9279, 0.1783, 0.9415, 0.1041, 0.9415, 0.1041, 0.9279, 0.1041, 0.9142, 0.1783, 0.9142, 0.1783, 0.9279, 0.8923, 0.9505, 0.8923, 0.8762, 0.9059, 0.8762, 0.9059, 0.9505, 0.03925, 0.7572, 0.03925, 0.8315, 0.02557, 0.8315, 0.02557, 0.7572, 0.03925, 0.7572, 0.05292, 0.7572, 0.05292, 0.8315, 0.03925, 0.8315, 0.3397, 0.7572, 0.3397, 0.8315, 0.326, 0.8315, 0.326, 0.7572, 0.3397, 0.7572, 0.3534, 0.7572, 0.3534, 0.8315, 0.3397, 0.8315, 0.1041, 0.7709, 0.1041, 0.7572, 0.1783, 0.7572, 0.1783, 0.7709, 0.8185, 0.4036, 0.8185, 0.3205, 0.8295, 0.3205, 0.8332, 0.4036, 0.4453, 0.05165, 0.4714, 0.05165, 0.4714, 0.169, 0.4453, 0.169, 0.8185, 0.2375, 0.8185, 0.3205, 0.8001, 0.3205, 0.8001, 0.2375, 0.8138, 0.7508, 0.8138, 0.6765, 0.8274, 0.6765, 0.8274, 0.7508, 0.8138, 0.7508, 0.8001, 0.7508, 0.8001, 0.6765, 0.8138, 0.6765, 0.8185, 0.3205, 0.8185, 0.2375, 0.8332, 0.2375, 0.8295, 0.3205, 0.4714, 0.5212, 0.4714, 0.4038, 0.4975, 0.4038, 0.4975, 0.5082, 0.4192, 0.4038, 0.4453, 0.4038, 0.4453, 0.5212, 0.4192, 0.4951, 0.4082, 0.169, 0.4045, 0.07774, 0.4192, 0.07774, 0.4192, 0.169, 0.4714, 0.5212, 0.4453, 0.5212, 0.4453, 0.4038, 0.4714, 0.4038, 0.8185, 0.4866, 0.8185, 0.5327, 0.8001, 0.5511, 0.8001, 0.4866, 0.3534, 0.3402, 0.3343, 0.3224, 0.3325, 0.2758, 0.3511, 0.2755, 0.8923, 0.7508, 0.8923, 0.6765, 0.9059, 0.6765, 0.9059, 0.7508, 0.8923, 0.7508, 0.8786, 0.7508, 0.8786, 0.6765, 0.8923, 0.6765, 0.7111, 0.4425, 0.7111, 0.3308, 0.7316, 0.3308, 0.7316, 0.4425, 0.6927, 0.4425, 0.6927, 0.3308, 0.7111, 0.3308, 0.7111, 0.4425, 0.4192, 0.4951, 0.4453, 0.5212, 0.4453, 0.5473, 0.4192, 0.5212, 0.8185, 0.2191, 0.8185, 0.2375, 0.8001, 0.2375, 0.8001, 0.2191, 0.8185, 0.3205, 0.8185, 0.4036, 0.8001, 0.4036, 0.8001, 0.3205, 0.4453, 0.02557, 0.4453, 0.05165, 0.4192, 0.07774, 0.4192, 0.05165, 0.3511, 0.2755, 0.3325, 0.2758, 0.3333, 0.1922, 0.3517, 0.1923, 0.8185, 0.5327, 0.8185, 0.4866, 0.8295, 0.4866, 0.8332, 0.5327, 0.3513, 0.1093, 0.3328, 0.1092, 0.3349, 0.02574, 0.3534, 0.02622, 0.3349, 0.02574, 0.3328, 0.1092, 0.3218, 0.1091, 0.3203, 0.02557, 0.4453, 0.02557, 0.4714, 0.02557, 0.4714, 0.05165, 0.4453, 0.05165, 0.4453, 0.169, 0.4714, 0.169, 0.4714, 0.2864, 0.4453, 0.2864, 0.4453, 0.05165, 0.4453, 0.169, 0.4192, 0.169, 0.4192, 0.07774, 0.3333, 0.1922, 0.3325, 0.2758, 0.3215, 0.2758, 0.3187, 0.1922, 0.8185, 0.4036, 0.8185, 0.4866, 0.8001, 0.4866, 0.8001, 0.4036, 0.3517, 0.1923, 0.3333, 0.1922, 0.3328, 0.1092, 0.3513, 0.1093, 0.4453, 0.169, 0.4453, 0.2864, 0.4192, 0.2864, 0.4192, 0.169, 0.4192, 0.2864, 0.4453, 0.2864, 0.4453, 0.4038, 0.4192, 0.4038, 0.4435, 0.7101, 0.4435, 0.8218, 0.4251, 0.8218, 0.4251, 0.7101, 0.4714, 0.4038, 0.4453, 0.4038, 0.4453, 0.2864, 0.4714, 0.2864, 0.4251, 0.8218, 0.4045, 0.8218, 0.4045, 0.7101, 0.4251, 0.7101, 0.4714, 0.5473, 0.4453, 0.5473, 0.4453, 0.5212, 0.4714, 0.5212, 0.4714, 0.169, 0.4714, 0.05165, 0.4975, 0.0647, 0.4975, 0.169, 0.4192, 0.169, 0.4192, 0.2864, 0.4045, 0.2864, 0.4082, 0.169, 0.4045, 0.2864, 0.4192, 0.2864, 0.4192, 0.4038, 0.4082, 0.4038, 0.4045, 0.4951, 0.4082, 0.4038, 0.4192, 0.4038, 0.4192, 0.4951, 0.3328, 0.1092, 0.3333, 0.1922, 0.3187, 0.1922, 0.3218, 0.1091, 0.3325, 0.2758, 0.3343, 0.3224, 0.3197, 0.3227, 0.3215, 0.2758, 0.07175, 0.02602, 0.1547, 0.02603, 0.09013, 0.09047, 0.02557, 0.02604, 0.3215, 0.2758, 0.3197, 0.3227, 0.2558, 0.2564, 0.3187, 0.1922, 0.2558, 0.2564, 0.1731, 0.1734, 0.2379, 0.1088, 0.3187, 0.1922, 0.1731, 0.1734, 0.09013, 0.09047, 0.1547, 0.02603, 0.2379, 0.1088, 0.3187, 0.1922, 0.2379, 0.1088, 0.3203, 0.02557, 0.3218, 0.1091, 0.1547, 0.02603, 0.2376, 0.02593, 0.3203, 0.02557, 0.2379, 0.1088, 0.4714, 0.2864, 0.4714, 0.169, 0.4975, 0.169, 0.4975, 0.2864, 0.4714, 0.4038, 0.4714, 0.2864, 0.4975, 0.2864, 0.4975, 0.4038, 0.6972, 0.8056, 0.6972, 0.8193, 0.6229, 0.8193, 0.6229, 0.8056, 0.2526, 0.7709, 0.2526, 0.7846, 0.1783, 0.7846, 0.1783, 0.7709, 0.3325, 0.6416, 0.3214, 0.6416, 0.3187, 0.558, 0.3333, 0.558, 0.8923, 0.802, 0.8923, 0.8762, 0.8786, 0.8762, 0.8786, 0.802, 0.8138, 0.9505, 0.8001, 0.9505, 0.8001, 0.8762, 0.8138, 0.8762, 0.8138, 0.9505, 0.8138, 0.8762, 0.8274, 0.8762, 0.8274, 0.9505, 0.2526, 0.8494, 0.2526, 0.863, 0.1783, 0.863, 0.1783, 0.8494, 0.2526, 0.8494, 0.1783, 0.8494, 0.1783, 0.8357, 0.2526, 0.8357, 0.6972, 0.8056, 0.6229, 0.8056, 0.6229, 0.7919, 0.6972, 0.7919, 0.6972, 0.8841, 0.6972, 0.8978, 0.6229, 0.8978, 0.6229, 0.8841, 0.6972, 0.8841, 0.6229, 0.8841, 0.6229, 0.8704, 0.6972, 0.8704, 0.2526, 0.9279, 0.2526, 0.9415, 0.1783, 0.9415, 0.1783, 0.9279, 0.2526, 0.9279, 0.1783, 0.9279, 0.1783, 0.9142, 0.2526, 0.9142, 0.8923, 0.802, 0.9059, 0.802, 0.9059, 0.8762, 0.8923, 0.8762, 0.03925, 0.9058, 0.02557, 0.9058, 0.02557, 0.8315, 0.03925, 0.8315, 0.03925, 0.9058, 0.03925, 0.8315, 0.05292, 0.8315, 0.05292, 0.9058, 0.3397, 0.9058, 0.326, 0.9058, 0.326, 0.8315, 0.3397, 0.8315, 0.3397, 0.9058, 0.3397, 0.8315, 0.3534, 0.8315, 0.3534, 0.9058, 0.2526, 0.7709, 0.1783, 0.7709, 0.1783, 0.7572, 0.2526, 0.7572, 0.3333, 0.558, 0.3187, 0.558, 0.3217, 0.4749, 0.3327, 0.4749, 0.5894, 0.5212, 0.5894, 0.4038, 0.6154, 0.4038, 0.6154, 0.5212, 0.3349, 0.3916, 0.3534, 0.392, 0.3513, 0.4751, 0.3327, 0.4749, 0.8138, 0.6023, 0.8274, 0.6023, 0.8274, 0.6765, 0.8138, 0.6765, 0.8138, 0.6023, 0.8138, 0.6765, 0.8001, 0.6765, 0.8001, 0.6023, 0.3327, 0.4749, 0.3217, 0.4749, 0.3203, 0.3914, 0.3349, 0.3916, 0.6154, 0.05165, 0.6415, 0.0647, 0.6415, 0.169, 0.6154, 0.169, 0.5633, 0.169, 0.5633, 0.07774, 0.5894, 0.05165, 0.5894, 0.169, 0.5523, 0.4038, 0.5633, 0.4038, 0.5633, 0.4951, 0.5486, 0.4951, 0.6154, 0.05165, 0.6154, 0.169, 0.5894, 0.169, 0.5894, 0.05165, 0.3325, 0.6416, 0.3511, 0.6413, 0.3534, 0.7061, 0.3342, 0.6882, 0.9175, 0.02557, 0.9175, 0.09012, 0.899, 0.09012, 0.899, 0.04401, 0.8923, 0.6023, 0.9059, 0.6023, 0.9059, 0.6765, 0.8923, 0.6765, 0.8923, 0.6023, 0.8923, 0.6765, 0.8786, 0.6765, 0.8786, 0.6023, 0.7111, 0.2191, 0.7316, 0.2191, 0.7316, 0.3308, 0.7111, 0.3308, 0.6927, 0.2191, 0.7111, 0.2191, 0.7111, 0.3308, 0.6927, 0.3308, 0.5633, 0.07774, 0.5633, 0.05165, 0.5894, 0.02557, 0.5894, 0.05165, 0.9175, 0.3391, 0.9175, 0.3576, 0.899, 0.3576, 0.899, 0.3392, 0.3327, 0.4749, 0.3513, 0.4751, 0.3517, 0.5581, 0.3333, 0.558, 0.5894, 0.5473, 0.5633, 0.5212, 0.5633, 0.4951, 0.5894, 0.5212, 0.9175, 0.09012, 0.9175, 0.1731, 0.899, 0.1731, 0.899, 0.09012, 0.3342, 0.6882, 0.3196, 0.6885, 0.3214, 0.6416, 0.3325, 0.6416, 0.9175, 0.2561, 0.9175, 0.3391, 0.899, 0.3392, 0.899, 0.2561, 0.899, 0.3392, 0.8843, 0.3392, 0.888, 0.2561, 0.899, 0.2561, 0.5894, 0.5473, 0.5894, 0.5212, 0.6154, 0.5212, 0.6154, 0.5473, 0.5894, 0.4038, 0.5894, 0.2864, 0.6154, 0.2864, 0.6154, 0.4038, 0.5894, 0.5212, 0.5633, 0.4951, 0.5633, 0.4038, 0.5894, 0.4038, 0.899, 0.1731, 0.8843, 0.1731, 0.888, 0.09012, 0.899, 0.09012, 0.3333, 0.558, 0.3517, 0.5581, 0.3511, 0.6413, 0.3325, 0.6416, 0.9175, 0.1731, 0.9175, 0.2561, 0.899, 0.2561, 0.899, 0.1731, 0.5894, 0.4038, 0.5633, 0.4038, 0.5633, 0.2864, 0.5894, 0.2864, 0.5633, 0.2864, 0.5633, 0.169, 0.5894, 0.169, 0.5894, 0.2864, 0.4435, 0.7101, 0.4251, 0.7101, 0.4251, 0.5984, 0.4435, 0.5984, 0.6154, 0.169, 0.6154, 0.2864, 0.5894, 0.2864, 0.5894, 0.169, 0.4251, 0.5984, 0.4251, 0.7101, 0.4045, 0.7101, 0.4045, 0.5984, 0.6154, 0.02557, 0.6154, 0.05165, 0.5894, 0.05165, 0.5894, 0.02557, 0.6154, 0.4038, 0.6415, 0.4038, 0.6415, 0.5082, 0.6154, 0.5212, 0.5633, 0.4038, 0.5523, 0.4038, 0.5486, 0.2864, 0.5633, 0.2864, 0.5486, 0.2864, 0.5523, 0.169, 0.5633, 0.169, 0.5633, 0.2864, 0.5486, 0.07774, 0.5633, 0.07774, 0.5633, 0.169, 0.5523, 0.169, 0.899, 0.2561, 0.888, 0.2561, 0.8843, 0.1731, 0.899, 0.1731, 0.899, 0.09012, 0.888, 0.09012, 0.8844, 0.04401, 0.899, 0.04401, 0.3214, 0.6416, 0.3196, 0.6885, 0.2558, 0.6222, 0.3187, 0.558, 0.07175, 0.3918, 0.1547, 0.3918, 0.09011, 0.4562, 0.02557, 0.3918, 0.09011, 0.4562, 0.1547, 0.3918, 0.2378, 0.4746, 0.173, 0.5391, 0.173, 0.5391, 0.2378, 0.4746, 0.3187, 0.558, 0.2558, 0.6222, 0.1547, 0.3918, 0.2376, 0.3917, 0.3203, 0.3914, 0.2378, 0.4746, 0.3187, 0.558, 0.2378, 0.4746, 0.3203, 0.3914, 0.3217, 0.4749, 0.6154, 0.2864, 0.6415, 0.2864, 0.6415, 0.4038, 0.6154, 0.4038, 0.6154, 0.169, 0.6415, 0.169, 0.6415, 0.2864, 0.6154, 0.2864, 0.5927, 0.7327, 0.5926, 0.7316, 0.6219, 0.73, 0.622, 0.7323, 0.622, 0.7323, 0.6219, 0.73, 0.6511, 0.7308, 0.6511, 0.7319, 0.6781, 0.6114, 0.6494, 0.6416, 0.6428, 0.6351, 0.6714, 0.6051, 0.6803, 0.7325, 0.6802, 0.739, 0.6511, 0.7384, 0.6511, 0.7319, 0.6511, 0.7319, 0.6511, 0.7308, 0.6804, 0.7302, 0.6803, 0.7325, 0.5552, 0.7232, 0.552, 0.7134, 0.5782, 0.6876, 0.5847, 0.6941, 0.5979, 0.7072, 0.5746, 0.7299, 0.5616, 0.7298, 0.5913, 0.7006, 0.6568, 0.6488, 0.6561, 0.648, 0.6784, 0.6244, 0.6801, 0.6261, 0.5552, 0.7232, 0.5847, 0.6941, 0.5913, 0.7006, 0.5616, 0.7298, 0.5927, 0.7327, 0.593, 0.7392, 0.5705, 0.7408, 0.5765, 0.7339, 0.6892, 0.6201, 0.688, 0.6426, 0.6815, 0.6424, 0.6824, 0.6262, 0.8935, 0.4394, 0.9038, 0.4394, 0.9038, 0.4953, 0.8935, 0.4953, 0.8843, 0.4394, 0.8935, 0.4394, 0.8935, 0.4953, 0.8843, 0.4953, 0.5746, 0.7299, 0.5681, 0.7364, 0.5551, 0.7363, 0.5616, 0.7298, 0.6868, 0.7326, 0.6867, 0.7391, 0.6802, 0.739, 0.6803, 0.7325, 0.6511, 0.7319, 0.6511, 0.7384, 0.622, 0.7388, 0.622, 0.7323, 0.6844, 0.6048, 0.6847, 0.6178, 0.6784, 0.6244, 0.6781, 0.6114, 0.688, 0.6426, 0.688, 0.6717, 0.6816, 0.6717, 0.6815, 0.6424, 0.5765, 0.7339, 0.5763, 0.7316, 0.5926, 0.7316, 0.5927, 0.7327, 0.6881, 0.7007, 0.6892, 0.7298, 0.6827, 0.7301, 0.6816, 0.7009, 0.6827, 0.7301, 0.6804, 0.7302, 0.6806, 0.7009, 0.6816, 0.7009, 0.6844, 0.6048, 0.6781, 0.6114, 0.6714, 0.6051, 0.6777, 0.5984, 0.6494, 0.6416, 0.6203, 0.671, 0.6137, 0.6646, 0.6428, 0.6351, 0.6781, 0.6114, 0.6784, 0.6244, 0.6561, 0.648, 0.6494, 0.6416, 0.6816, 0.6717, 0.6793, 0.6717, 0.6804, 0.6424, 0.6815, 0.6424, 0.622, 0.7323, 0.622, 0.7388, 0.593, 0.7392, 0.5927, 0.7327, 0.688, 0.6717, 0.6881, 0.7007, 0.6816, 0.7009, 0.6816, 0.6717, 0.6494, 0.6416, 0.6561, 0.648, 0.6268, 0.6775, 0.6203, 0.671, 0.6268, 0.6775, 0.5979, 0.7072, 0.5913, 0.7006, 0.6203, 0.671, 0.9744, 0.4953, 0.9652, 0.4953, 0.9652, 0.4394, 0.9744, 0.4394, 0.5847, 0.6941, 0.6137, 0.6646, 0.6203, 0.671, 0.5913, 0.7006, 0.9652, 0.4394, 0.9652, 0.4953, 0.955, 0.4953, 0.955, 0.4394, 0.5486, 0.7297, 0.5552, 0.7232, 0.5616, 0.7298, 0.5551, 0.7363, 0.6428, 0.6351, 0.6362, 0.6287, 0.6615, 0.6021, 0.6714, 0.6051, 0.6561, 0.648, 0.6568, 0.6488, 0.6285, 0.6791, 0.6268, 0.6775, 0.6285, 0.6791, 0.5986, 0.708, 0.5979, 0.7072, 0.6268, 0.6775, 0.5763, 0.7316, 0.5746, 0.7299, 0.5979, 0.7072, 0.5986, 0.708, 0.6816, 0.7009, 0.6806, 0.7009, 0.6793, 0.6717, 0.6816, 0.6717, 0.6815, 0.6424, 0.6804, 0.6424, 0.6801, 0.6261, 0.6824, 0.6262, 0.5926, 0.7316, 0.5763, 0.7316, 0.5986, 0.708, 0.6219, 0.73, 0.6804, 0.6424, 0.6793, 0.6717, 0.6568, 0.6488, 0.6801, 0.6261, 0.6568, 0.6488, 0.6793, 0.6717, 0.6511, 0.7014, 0.6285, 0.6791, 0.6285, 0.6791, 0.6511, 0.7014, 0.6219, 0.73, 0.5986, 0.708, 0.6793, 0.6717, 0.6806, 0.7009, 0.6804, 0.7302, 0.6511, 0.7014, 0.6219, 0.73, 0.6511, 0.7014, 0.6804, 0.7302, 0.6511, 0.7308, 0.6137, 0.6646, 0.6072, 0.6582, 0.6362, 0.6287, 0.6428, 0.6351, 0.5847, 0.6941, 0.5782, 0.6876, 0.6072, 0.6582, 0.6137, 0.6646, 0.8255, 0.06957, 0.8256, 0.09886, 0.8233, 0.09887, 0.8244, 0.06954, 0.8256, 0.09886, 0.8257, 0.128, 0.8246, 0.1281, 0.8233, 0.09887, 0.7057, 0.157, 0.6992, 0.1504, 0.7288, 0.1213, 0.7353, 0.1278, 0.8267, 0.1572, 0.8257, 0.128, 0.8321, 0.1279, 0.8332, 0.157, 0.8257, 0.128, 0.8267, 0.1572, 0.8244, 0.1573, 0.8246, 0.1281, 0.8154, 0.03224, 0.7868, 0.0623, 0.7802, 0.05589, 0.8056, 0.02923, 0.8001, 0.07521, 0.7934, 0.06873, 0.8221, 0.03858, 0.8224, 0.05159, 0.7427, 0.1351, 0.7203, 0.1588, 0.7187, 0.1571, 0.7419, 0.1344, 0.8154, 0.03224, 0.8221, 0.03858, 0.7934, 0.06873, 0.7868, 0.0623, 0.8255, 0.06957, 0.8264, 0.05335, 0.8332, 0.04727, 0.832, 0.06976, 0.7145, 0.168, 0.7205, 0.1611, 0.7367, 0.1599, 0.737, 0.1664, 0.8935, 0.5511, 0.8935, 0.4953, 0.9038, 0.4953, 0.9038, 0.5511, 0.8843, 0.5511, 0.8843, 0.4953, 0.8935, 0.4953, 0.8935, 0.5511, 0.8224, 0.05159, 0.8221, 0.03858, 0.8284, 0.03191, 0.8287, 0.04492, 0.8242, 0.1661, 0.8244, 0.1597, 0.8308, 0.1598, 0.8307, 0.1663, 0.8257, 0.128, 0.8256, 0.09886, 0.8321, 0.09884, 0.8321, 0.1279, 0.6991, 0.1634, 0.7057, 0.157, 0.7187, 0.1571, 0.7121, 0.1635, 0.737, 0.1664, 0.7367, 0.1599, 0.766, 0.1595, 0.7661, 0.166, 0.8264, 0.05335, 0.8255, 0.06957, 0.8244, 0.06954, 0.8241, 0.05321, 0.7951, 0.1655, 0.7951, 0.1591, 0.8244, 0.1597, 0.8242, 0.1661, 0.8244, 0.1597, 0.7951, 0.1591, 0.7951, 0.158, 0.8244, 0.1573, 0.6991, 0.1634, 0.6927, 0.1569, 0.6992, 0.1504, 0.7057, 0.157, 0.7353, 0.1278, 0.7288, 0.1213, 0.7577, 0.09176, 0.7643, 0.09819, 0.7057, 0.157, 0.7353, 0.1278, 0.7419, 0.1344, 0.7187, 0.1571, 0.766, 0.1595, 0.7367, 0.1599, 0.7367, 0.1588, 0.766, 0.1572, 0.8256, 0.09886, 0.8255, 0.06957, 0.832, 0.06976, 0.8321, 0.09884, 0.7661, 0.166, 0.766, 0.1595, 0.7951, 0.1591, 0.7951, 0.1655, 0.7353, 0.1278, 0.7643, 0.09819, 0.7708, 0.1046, 0.7419, 0.1344, 0.7708, 0.1046, 0.7643, 0.09819, 0.7934, 0.06873, 0.8001, 0.07521, 0.9744, 0.4953, 0.9744, 0.5511, 0.9652, 0.5511, 0.9652, 0.4953, 0.7868, 0.0623, 0.7934, 0.06873, 0.7643, 0.09819, 0.7577, 0.09176, 0.9652, 0.5511, 0.955, 0.5511, 0.955, 0.4953, 0.9652, 0.4953, 0.8217, 0.02557, 0.8284, 0.03191, 0.8221, 0.03858, 0.8154, 0.03224, 0.7288, 0.1213, 0.6992, 0.1504, 0.696, 0.1406, 0.7223, 0.1148, 0.7419, 0.1344, 0.7708, 0.1046, 0.7725, 0.1063, 0.7427, 0.1351, 0.7725, 0.1063, 0.7708, 0.1046, 0.8001, 0.07521, 0.8008, 0.07595, 0.8241, 0.05321, 0.8008, 0.07595, 0.8001, 0.07521, 0.8224, 0.05159, 0.7951, 0.1591, 0.766, 0.1595, 0.766, 0.1572, 0.7951, 0.158, 0.7367, 0.1599, 0.7205, 0.1611, 0.7203, 0.1588, 0.7367, 0.1588, 0.8244, 0.06954, 0.8233, 0.09887, 0.8008, 0.07595, 0.8241, 0.05321, 0.7367, 0.1588, 0.7203, 0.1588, 0.7427, 0.1351, 0.766, 0.1572, 0.7427, 0.1351, 0.7725, 0.1063, 0.7952, 0.1286, 0.766, 0.1572, 0.7725, 0.1063, 0.8008, 0.07595, 0.8233, 0.09887, 0.7952, 0.1286, 0.766, 0.1572, 0.7952, 0.1286, 0.8244, 0.1573, 0.7951, 0.158, 0.8233, 0.09887, 0.8246, 0.1281, 0.8244, 0.1573, 0.7952, 0.1286, 0.7577, 0.09176, 0.7288, 0.1213, 0.7223, 0.1148, 0.7512, 0.08533, 0.7868, 0.0623, 0.7577, 0.09176, 0.7512, 0.08533, 0.7802, 0.05589])
me_cube_001.materials.append(mat_material_001)
me_cube_001.materials.append(mat_material)
me_cube_001.use_remesh_preserve_volume = False
me_cube_001.use_remesh_preserve_attributes = False
me_cube_001.use_mirror_vertex_groups = False
me_cube_001.update()

# ---- objects
ob_ucx_v_1x1x1_g_45 = bpy.data.objects.new('UCX_v_1x1x1_g_45', me_cube_002)
ob_lamp = bpy.data.objects.new('Lamp', light_lamp)
ob_camera = bpy.data.objects.new('Camera', cam_camera)
ob_v_1x1x1_g_45 = bpy.data.objects.new('v_1x1x1_g_45', me_cube_001)

# ---- transforms, parenting, visibility, modifiers, constraints
ob_ucx_v_1x1x1_g_45.location = (0.0, 0.0, 0.0)
ob_ucx_v_1x1x1_g_45.hide_viewport = True
ob_ucx_v_1x1x1_g_45.lineart.crease_threshold = 0.0
ob_lamp.location = (4.076, 1.005, 5.904)
ob_lamp.rotation_euler = (0.6503, 0.05522, 1.866)
ob_lamp.lock_rotations_4d = False
ob_lamp.empty_display_type = 'ARROWS'
ob_lamp.color = (0.0, 0.0, 0.0, 0.0)
ob_lamp.hide_viewport = True
ob_lamp.lineart.crease_threshold = 0.0
ob_camera.location = (7.481, -6.508, 5.344)
ob_camera.rotation_euler = (1.109, 0.01082, 0.8149)
ob_camera.lock_rotations_4d = False
ob_camera.empty_display_type = 'ARROWS'
ob_camera.color = (0.0, 0.0, 0.0, 0.0)
ob_camera.hide_viewport = True
ob_camera.display_type = 'WIRE'
ob_camera.lineart.crease_threshold = 0.0
ob_v_1x1x1_g_45.location = (0.0, 0.0, 0.0)
ob_v_1x1x1_g_45.lock_rotations_4d = False
ob_v_1x1x1_g_45.empty_display_type = 'ARROWS'
ob_v_1x1x1_g_45.lineart.crease_threshold = 0.0

# ---- collection membership
col_collection_1.objects.link(ob_ucx_v_1x1x1_g_45)
col_collection_1.objects.link(ob_lamp)
col_collection_1.objects.link(ob_camera)
col_collection_1.objects.link(ob_v_1x1x1_g_45)

# ---- scene / render settings (as saved in the file)
scene.camera = ob_camera
scene.frame_start = 1; scene.frame_end = 250; scene.frame_set(1)
scene.render.engine = 'BLENDER_EEVEE_NEXT'
scene.render.image_settings.color_mode = 'RGB'
scene.render.image_settings.compression = 90
scene.render.resolution_percentage = 50
scene.render.dither_intensity = 0.0
scene.cycles.use_denoising = False
scene.cycles.samples = 10
scene.cycles.sampling_pattern = 'TABULATED_SOBOL'
scene.cycles.light_sampling_threshold = 0.0
scene.cycles.use_adaptive_sampling = False
scene.cycles.use_light_tree = False
scene.cycles.blur_glossy = 0.0
scene.cycles.volume_bounces = 1
scene.cycles.pixel_filter_type = 'GAUSSIAN'
scene.cycles.sample_clamp_indirect = 0.0
scene.view_settings.view_transform = 'Standard'
bpy.context.view_layer.update()
